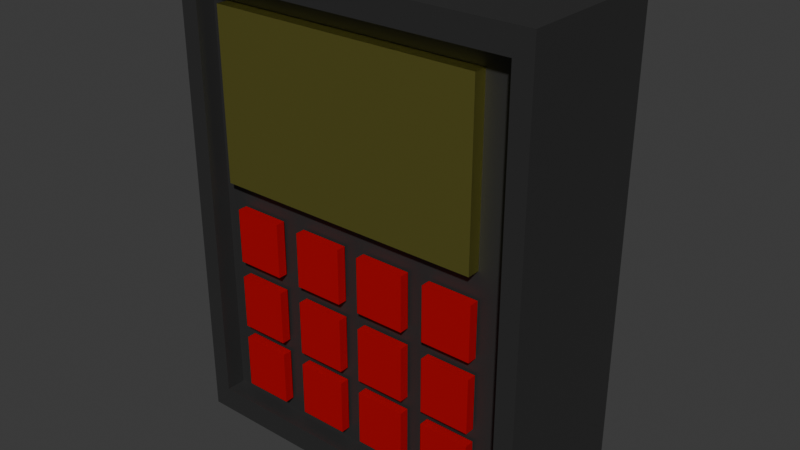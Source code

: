 # Source: lockDoorKeyPad.blend  (saved by Blender 5.2.44; exported with 4.5.12 LTS)
import bpy
from mathutils import Matrix  # noqa: F401  (used for matrix-valued properties, if any)

bpy.ops.wm.read_factory_settings(use_empty=True)
scene = bpy.context.scene
scene.name = 'Scene'

# ---- collections
col_collection = bpy.data.collections.new('Collection'); scene.collection.children.link(col_collection)

# ---- materials (node trees are filled in below, after node groups)
mat_material = bpy.data.materials.new('Material')
mat_material.alpha_threshold = 0.0
mat_material.use_backface_culling_lightprobe_volume = False
mat_material.roughness = 0.5
mat_material.line_color = (0.0, 0.0, 0.0, 1.0)
mat_material_001 = bpy.data.materials.new('Material.001')
mat_material_002 = bpy.data.materials.new('Material.002')

# ---- material node trees
mat_material.use_nodes = True; mat_material.node_tree.nodes.clear()
_N = mat_material.node_tree.nodes; _L = mat_material.node_tree.links
n0 = _N.new('ShaderNodeOutputMaterial'); n0.name = 'Material Output'; n0.location = (200, 100)
n1 = _N.new('ShaderNodeBsdfPrincipled'); n1.name = 'Principled BSDF'; n1.location = (-200, 100)
n1.inputs[0].default_value = (0.02689, 0.02689, 0.02689, 1.0)
n1.inputs[10].default_value = 0.005
_L.new(n1.outputs[0], n0.inputs[0])
n0.is_active_output = True
mat_material_001.use_nodes = True; mat_material_001.node_tree.nodes.clear()
_N = mat_material_001.node_tree.nodes; _L = mat_material_001.node_tree.links
n0 = _N.new('ShaderNodeBsdfPrincipled'); n0.name = 'Principled BSDF'; n0.location = (-200, 100)
n0.inputs[0].default_value = (0.8827, 0.8447, 0.1991, 1.0)
n0.inputs[1].default_value = 1.0
n0.inputs[2].default_value = 0.3473
n0.inputs[3].default_value = 7.7
n0.inputs[10].default_value = 0.005
n1 = _N.new('ShaderNodeOutputMaterial'); n1.name = 'Material Output'; n1.location = (200, 100)
_L.new(n0.outputs[0], n1.inputs[0])
n1.is_active_output = True
mat_material_002.use_nodes = True; mat_material_002.node_tree.nodes.clear()
_N = mat_material_002.node_tree.nodes; _L = mat_material_002.node_tree.links
n0 = _N.new('ShaderNodeBsdfPrincipled'); n0.name = 'Principled BSDF'; n0.location = (-200, 100)
n0.inputs[0].default_value = (0.7855, 0.0002152, 0.00207, 1.0)
n0.inputs[1].default_value = 0.5018
n0.inputs[10].default_value = 0.005
n1 = _N.new('ShaderNodeOutputMaterial'); n1.name = 'Material Output'; n1.location = (200, 100)
_L.new(n0.outputs[0], n1.inputs[0])
n1.is_active_output = True

# ---- world
world_world = bpy.data.worlds.new('World'); scene.world = world_world
world_world.use_nodes = True; world_world.node_tree.nodes.clear()
_N = world_world.node_tree.nodes; _L = world_world.node_tree.links
n0 = _N.new('ShaderNodeOutputWorld'); n0.name = 'World Output'; n0.location = (200, 100)
n1 = _N.new('ShaderNodeBackground'); n1.name = 'Background'; n1.location = (-200, 100)
n1.inputs[0].default_value = (0.05088, 0.05088, 0.05088, 1.0)
_L.new(n1.outputs[0], n0.inputs[0])
n0.is_active_output = True
world_world.color = (0.05088, 0.05088, 0.05088)
world_world.sun_shadow_jitter_overblur = 0.0

# ---- meshes
me_cube = bpy.data.meshes.new('Cube')
me_cube.from_pydata([(0.8975, 1.0, 0.8975), (0.8975, 1.0, -0.8975), (1.0, -1.0, 1.0), (1.0, -1.0, -1.0), (-0.8975, 1.0, 0.8975), (-0.8975, 1.0, -0.8975), (-1.0, -1.0, 1.0), (-1.0, -1.0, -1.0), (1.0, 1.0, -1.0), (-1.0, 1.0, -1.0), (1.0, 1.0, 1.0), (-1.0, 1.0, 1.0), (1.0, 1.0, -1.0), (-1.0, 1.0, -1.0), (1.0, 1.0, 1.0), (-1.0, 1.0, 1.0), (0.8975, 0.7383, -0.8975), (-0.8975, 0.7383, -0.8975), (0.8975, 0.7383, 0.8975), (-0.8975, 0.7383, 0.8975)], [], [(10, 11, 6, 2), (3, 2, 6, 7), (7, 6, 11, 9), (9, 8, 3, 7), (8, 10, 2, 3), (0, 1, 16, 18), (13, 12, 8, 9), (12, 14, 10, 8), (15, 13, 9, 11), (14, 15, 11, 10), (5, 1, 12, 13), (1, 0, 14, 12), (4, 5, 13, 15), (0, 4, 15, 14), (17, 19, 18, 16), (5, 4, 19, 17), (1, 5, 17, 16), (4, 0, 18, 19)])
_uv = me_cube.uv_layers.new(name='UVMap')
_uv.uv.foreach_set('vector', [0.625, 0.5, 0.875, 0.5, 0.875, 0.75, 0.625, 0.75, 0.375, 0.75, 0.625, 0.75, 0.625, 1.0, 0.375, 1.0, 0.375, 0.0, 0.625, 0.0, 0.625, 0.25, 0.375, 0.25, 0.125, 0.5, 0.375, 0.5, 0.375, 0.75, 0.125, 0.75, 0.375, 0.5, 0.625, 0.5, 0.625, 0.75, 0.375, 0.75, 0.6122, 0.4872, 0.3878, 0.4872, 0.3878, 0.4872, 0.6122, 0.4872, 0.375, 0.25, 0.375, 0.5, 0.375, 0.5, 0.375, 0.25, 0.0, 0.0, 0.0, 0.0, 0.0, 0.0, 0.0, 0.0, 0.0, 0.0, 0.0, 0.0, 0.0, 0.0, 0.0, 0.0, 0.625, 0.5, 0.625, 0.25, 0.625, 0.25, 0.625, 0.5, 0.3878, 0.2628, 0.3878, 0.4872, 0.375, 0.5, 0.375, 0.25, 0.3878, 0.4872, 0.6122, 0.4872, 0.625, 0.5, 0.375, 0.5, 0.6122, 0.2628, 0.3878, 0.2628, 0.375, 0.25, 0.625, 0.25, 0.6122, 0.4872, 0.6122, 0.2628, 0.625, 0.25, 0.625, 0.5, 0.3878, 0.2628, 0.6122, 0.2628, 0.6122, 0.4872, 0.3878, 0.4872, 0.3878, 0.2628, 0.6122, 0.2628, 0.6122, 0.2628, 0.3878, 0.2628, 0.3878, 0.4872, 0.3878, 0.2628, 0.3878, 0.2628, 0.3878, 0.4872, 0.6122, 0.2628, 0.6122, 0.4872, 0.6122, 0.4872, 0.6122, 0.2628])
me_cube.materials.append(mat_material)
me_cube.use_mirror_vertex_groups = False
me_cube.update()
me_cube_001 = bpy.data.meshes.new('Cube.001')
me_cube_001.from_pydata([(-1.0, -1.0, -1.0), (-1.0, -1.0, 1.0), (-1.0, 1.0, -1.0), (-1.0, 1.0, 1.0), (1.0, -1.0, -1.0), (1.0, -1.0, 1.0), (1.0, 1.0, -1.0), (1.0, 1.0, 1.0)], [], [(0, 1, 3, 2), (2, 3, 7, 6), (6, 7, 5, 4), (4, 5, 1, 0), (2, 6, 4, 0), (7, 3, 1, 5)])
_uv = me_cube_001.uv_layers.new(name='UVMap')
_uv.uv.foreach_set('vector', [0.375, 0.0, 0.625, 0.0, 0.625, 0.25, 0.375, 0.25, 0.375, 0.25, 0.625, 0.25, 0.625, 0.5, 0.375, 0.5, 0.375, 0.5, 0.625, 0.5, 0.625, 0.75, 0.375, 0.75, 0.375, 0.75, 0.625, 0.75, 0.625, 1.0, 0.375, 1.0, 0.125, 0.5, 0.375, 0.5, 0.375, 0.75, 0.125, 0.75, 0.625, 0.5, 0.875, 0.5, 0.875, 0.75, 0.625, 0.75])
me_cube_001.materials.append(mat_material_001)
me_cube_001.update()
me_cube_011 = bpy.data.meshes.new('Cube.011')
me_cube_011.from_pydata([(-1.0, -1.0, -1.0), (-1.0, -1.0, 1.0), (-1.0, 1.0, -1.0), (-1.0, 1.0, 1.0), (1.0, -1.0, -1.0), (1.0, -1.0, 1.0), (1.0, 1.0, -1.0), (1.0, 1.0, 1.0), (-4.009, -1.0, 4.095), (-4.009, -1.0, 6.095), (-4.009, 1.0, 4.095), (-4.009, 1.0, 6.095), (-2.009, -1.0, 4.095), (-2.009, -1.0, 6.095), (-2.009, 1.0, 4.095), (-2.009, 1.0, 6.095), (-1.0, -1.0, 4.095), (-1.0, -1.0, 6.095), (-1.0, 1.0, 4.095), (-1.0, 1.0, 6.095), (1.0, -1.0, 4.095), (1.0, -1.0, 6.095), (1.0, 1.0, 4.095), (1.0, 1.0, 6.095), (1.883, -1.0, 4.095), (1.883, -1.0, 6.095), (1.883, 1.0, 4.095), (1.883, 1.0, 6.095), (3.883, -1.0, 4.095), (3.883, -1.0, 6.095), (3.883, 1.0, 4.095), (3.883, 1.0, 6.095), (4.789, -1.0, 4.095), (4.789, -1.0, 6.095), (4.789, 1.0, 4.095), (4.789, 1.0, 6.095), (6.789, -1.0, 4.095), (6.789, -1.0, 6.095), (6.789, 1.0, 4.095), (6.789, 1.0, 6.095), (4.789, -1.0, 1.484), (4.789, -1.0, 3.484), (4.789, 1.0, 1.484), (4.789, 1.0, 3.484), (6.789, -1.0, 1.484), (6.789, -1.0, 3.484), (6.789, 1.0, 1.484), (6.789, 1.0, 3.484), (1.883, -1.0, 1.484), (1.883, -1.0, 3.484), (1.883, 1.0, 1.484), (1.883, 1.0, 3.484), (3.883, -1.0, 1.484), (3.883, -1.0, 3.484), (3.883, 1.0, 1.484), (3.883, 1.0, 3.484), (-1.0, -1.0, 1.484), (-1.0, -1.0, 3.484), (-1.0, 1.0, 1.484), (-1.0, 1.0, 3.484), (1.0, -1.0, 1.484), (1.0, -1.0, 3.484), (1.0, 1.0, 1.484), (1.0, 1.0, 3.484), (-4.009, -1.0, 1.484), (-4.009, -1.0, 3.484), (-4.009, 1.0, 1.484), (-4.009, 1.0, 3.484), (-2.009, -1.0, 1.484), (-2.009, -1.0, 3.484), (-2.009, 1.0, 1.484), (-2.009, 1.0, 3.484), (-4.009, -1.0, -1.0), (-4.009, -1.0, 1.0), (-4.009, 1.0, -1.0), (-4.009, 1.0, 1.0), (-2.009, -1.0, -1.0), (-2.009, -1.0, 1.0), (-2.009, 1.0, -1.0), (-2.009, 1.0, 1.0), (1.883, -1.0, -1.0), (1.883, -1.0, 1.0), (1.883, 1.0, -1.0), (1.883, 1.0, 1.0), (3.883, -1.0, -1.0), (3.883, -1.0, 1.0), (3.883, 1.0, -1.0), (3.883, 1.0, 1.0), (4.789, -1.0, -1.0), (4.789, -1.0, 1.0), (4.789, 1.0, -1.0), (4.789, 1.0, 1.0), (6.789, -1.0, -1.0), (6.789, -1.0, 1.0), (6.789, 1.0, -1.0), (6.789, 1.0, 1.0)], [], [(0, 1, 3, 2), (2, 3, 7, 6), (6, 7, 5, 4), (4, 5, 1, 0), (2, 6, 4, 0), (7, 3, 1, 5), (8, 9, 11, 10), (10, 11, 15, 14), (14, 15, 13, 12), (12, 13, 9, 8), (10, 14, 12, 8), (15, 11, 9, 13), (16, 17, 19, 18), (18, 19, 23, 22), (22, 23, 21, 20), (20, 21, 17, 16), (18, 22, 20, 16), (23, 19, 17, 21), (24, 25, 27, 26), (26, 27, 31, 30), (30, 31, 29, 28), (28, 29, 25, 24), (26, 30, 28, 24), (31, 27, 25, 29), (32, 33, 35, 34), (34, 35, 39, 38), (38, 39, 37, 36), (36, 37, 33, 32), (34, 38, 36, 32), (39, 35, 33, 37), (40, 41, 43, 42), (42, 43, 47, 46), (46, 47, 45, 44), (44, 45, 41, 40), (42, 46, 44, 40), (47, 43, 41, 45), (48, 49, 51, 50), (50, 51, 55, 54), (54, 55, 53, 52), (52, 53, 49, 48), (50, 54, 52, 48), (55, 51, 49, 53), (56, 57, 59, 58), (58, 59, 63, 62), (62, 63, 61, 60), (60, 61, 57, 56), (58, 62, 60, 56), (63, 59, 57, 61), (64, 65, 67, 66), (66, 67, 71, 70), (70, 71, 69, 68), (68, 69, 65, 64), (66, 70, 68, 64), (71, 67, 65, 69), (72, 73, 75, 74), (74, 75, 79, 78), (78, 79, 77, 76), (76, 77, 73, 72), (74, 78, 76, 72), (79, 75, 73, 77), (80, 81, 83, 82), (82, 83, 87, 86), (86, 87, 85, 84), (84, 85, 81, 80), (82, 86, 84, 80), (87, 83, 81, 85), (88, 89, 91, 90), (90, 91, 95, 94), (94, 95, 93, 92), (92, 93, 89, 88), (90, 94, 92, 88), (95, 91, 89, 93)])
_uv = me_cube_011.uv_layers.new(name='UVMap')
_uv.uv.foreach_set('vector', [0.375, 0.0, 0.625, 0.0, 0.625, 0.25, 0.375, 0.25, 0.375, 0.25, 0.625, 0.25, 0.625, 0.5, 0.375, 0.5, 0.375, 0.5, 0.625, 0.5, 0.625, 0.75, 0.375, 0.75, 0.375, 0.75, 0.625, 0.75, 0.625, 1.0, 0.375, 1.0, 0.125, 0.5, 0.375, 0.5, 0.375, 0.75, 0.125, 0.75, 0.625, 0.5, 0.875, 0.5, 0.875, 0.75, 0.625, 0.75, 0.375, 0.0, 0.625, 0.0, 0.625, 0.25, 0.375, 0.25, 0.375, 0.25, 0.625, 0.25, 0.625, 0.5, 0.375, 0.5, 0.375, 0.5, 0.625, 0.5, 0.625, 0.75, 0.375, 0.75, 0.375, 0.75, 0.625, 0.75, 0.625, 1.0, 0.375, 1.0, 0.125, 0.5, 0.375, 0.5, 0.375, 0.75, 0.125, 0.75, 0.625, 0.5, 0.875, 0.5, 0.875, 0.75, 0.625, 0.75, 0.375, 0.0, 0.625, 0.0, 0.625, 0.25, 0.375, 0.25, 0.375, 0.25, 0.625, 0.25, 0.625, 0.5, 0.375, 0.5, 0.375, 0.5, 0.625, 0.5, 0.625, 0.75, 0.375, 0.75, 0.375, 0.75, 0.625, 0.75, 0.625, 1.0, 0.375, 1.0, 0.125, 0.5, 0.375, 0.5, 0.375, 0.75, 0.125, 0.75, 0.625, 0.5, 0.875, 0.5, 0.875, 0.75, 0.625, 0.75, 0.375, 0.0, 0.625, 0.0, 0.625, 0.25, 0.375, 0.25, 0.375, 0.25, 0.625, 0.25, 0.625, 0.5, 0.375, 0.5, 0.375, 0.5, 0.625, 0.5, 0.625, 0.75, 0.375, 0.75, 0.375, 0.75, 0.625, 0.75, 0.625, 1.0, 0.375, 1.0, 0.125, 0.5, 0.375, 0.5, 0.375, 0.75, 0.125, 0.75, 0.625, 0.5, 0.875, 0.5, 0.875, 0.75, 0.625, 0.75, 0.375, 0.0, 0.625, 0.0, 0.625, 0.25, 0.375, 0.25, 0.375, 0.25, 0.625, 0.25, 0.625, 0.5, 0.375, 0.5, 0.375, 0.5, 0.625, 0.5, 0.625, 0.75, 0.375, 0.75, 0.375, 0.75, 0.625, 0.75, 0.625, 1.0, 0.375, 1.0, 0.125, 0.5, 0.375, 0.5, 0.375, 0.75, 0.125, 0.75, 0.625, 0.5, 0.875, 0.5, 0.875, 0.75, 0.625, 0.75, 0.375, 0.0, 0.625, 0.0, 0.625, 0.25, 0.375, 0.25, 0.375, 0.25, 0.625, 0.25, 0.625, 0.5, 0.375, 0.5, 0.375, 0.5, 0.625, 0.5, 0.625, 0.75, 0.375, 0.75, 0.375, 0.75, 0.625, 0.75, 0.625, 1.0, 0.375, 1.0, 0.125, 0.5, 0.375, 0.5, 0.375, 0.75, 0.125, 0.75, 0.625, 0.5, 0.875, 0.5, 0.875, 0.75, 0.625, 0.75, 0.375, 0.0, 0.625, 0.0, 0.625, 0.25, 0.375, 0.25, 0.375, 0.25, 0.625, 0.25, 0.625, 0.5, 0.375, 0.5, 0.375, 0.5, 0.625, 0.5, 0.625, 0.75, 0.375, 0.75, 0.375, 0.75, 0.625, 0.75, 0.625, 1.0, 0.375, 1.0, 0.125, 0.5, 0.375, 0.5, 0.375, 0.75, 0.125, 0.75, 0.625, 0.5, 0.875, 0.5, 0.875, 0.75, 0.625, 0.75, 0.375, 0.0, 0.625, 0.0, 0.625, 0.25, 0.375, 0.25, 0.375, 0.25, 0.625, 0.25, 0.625, 0.5, 0.375, 0.5, 0.375, 0.5, 0.625, 0.5, 0.625, 0.75, 0.375, 0.75, 0.375, 0.75, 0.625, 0.75, 0.625, 1.0, 0.375, 1.0, 0.125, 0.5, 0.375, 0.5, 0.375, 0.75, 0.125, 0.75, 0.625, 0.5, 0.875, 0.5, 0.875, 0.75, 0.625, 0.75, 0.375, 0.0, 0.625, 0.0, 0.625, 0.25, 0.375, 0.25, 0.375, 0.25, 0.625, 0.25, 0.625, 0.5, 0.375, 0.5, 0.375, 0.5, 0.625, 0.5, 0.625, 0.75, 0.375, 0.75, 0.375, 0.75, 0.625, 0.75, 0.625, 1.0, 0.375, 1.0, 0.125, 0.5, 0.375, 0.5, 0.375, 0.75, 0.125, 0.75, 0.625, 0.5, 0.875, 0.5, 0.875, 0.75, 0.625, 0.75, 0.375, 0.0, 0.625, 0.0, 0.625, 0.25, 0.375, 0.25, 0.375, 0.25, 0.625, 0.25, 0.625, 0.5, 0.375, 0.5, 0.375, 0.5, 0.625, 0.5, 0.625, 0.75, 0.375, 0.75, 0.375, 0.75, 0.625, 0.75, 0.625, 1.0, 0.375, 1.0, 0.125, 0.5, 0.375, 0.5, 0.375, 0.75, 0.125, 0.75, 0.625, 0.5, 0.875, 0.5, 0.875, 0.75, 0.625, 0.75, 0.375, 0.0, 0.625, 0.0, 0.625, 0.25, 0.375, 0.25, 0.375, 0.25, 0.625, 0.25, 0.625, 0.5, 0.375, 0.5, 0.375, 0.5, 0.625, 0.5, 0.625, 0.75, 0.375, 0.75, 0.375, 0.75, 0.625, 0.75, 0.625, 1.0, 0.375, 1.0, 0.125, 0.5, 0.375, 0.5, 0.375, 0.75, 0.125, 0.75, 0.625, 0.5, 0.875, 0.5, 0.875, 0.75, 0.625, 0.75, 0.375, 0.0, 0.625, 0.0, 0.625, 0.25, 0.375, 0.25, 0.375, 0.25, 0.625, 0.25, 0.625, 0.5, 0.375, 0.5, 0.375, 0.5, 0.625, 0.5, 0.625, 0.75, 0.375, 0.75, 0.375, 0.75, 0.625, 0.75, 0.625, 1.0, 0.375, 1.0, 0.125, 0.5, 0.375, 0.5, 0.375, 0.75, 0.125, 0.75, 0.625, 0.5, 0.875, 0.5, 0.875, 0.75, 0.625, 0.75])
me_cube_011.materials.append(mat_material_002)
me_cube_011.update()

# ---- objects
ob_body = bpy.data.objects.new('Body', me_cube)
ob_screen = bpy.data.objects.new('Screen ', me_cube_001)
ob_keyboard = bpy.data.objects.new('KeyBoard', me_cube_011)

# ---- transforms, parenting, visibility, modifiers, constraints
ob_body.location = (0.0, 0.0, 0.5661)
ob_body.scale = (0.7718, -0.3268, 1.0)
ob_body.lock_rotations_4d = False
ob_body.empty_display_type = 'ARROWS'
ob_body.lineart.crease_threshold = 0.0
ob_screen.location = (-0.0367, -0.2413, 1.023)
ob_screen.scale = (0.5794, 0.05443, 0.3578)
ob_keyboard.location = (-0.1615, -0.2719, -0.1522)
ob_keyboard.scale = (0.105, -0.02, 0.1165)

# ---- collection membership
col_collection.objects.link(ob_body)
col_collection.objects.link(ob_screen)
col_collection.objects.link(ob_keyboard)

# ---- scene / render settings (as saved in the file)
scene.frame_start = 1; scene.frame_end = 250; scene.frame_set(1)
scene.render.engine = 'BLENDER_EEVEE_NEXT'
scene.render.bake_bias = 0.0
scene.render.bake_samples = 0
scene.render.compositor_device = 'GPU'
scene.eevee.use_volume_custom_range = False
scene.eevee.fast_gi_thickness_near = 0.1
scene.eevee.fast_gi_thickness_far = 0.0
scene.eevee.ray_tracing_options.screen_trace_thickness = 0.1
bpy.context.view_layer.update()

# ---- added for rendering (the .blend has no active camera and no usable light): camera, sun
cam_auto = bpy.data.cameras.new('AutoCamera')
cam_auto.lens = 50.0
cam_auto.sensor_width = 36.0
cam_auto.clip_end = 1000.0
ob_auto_camera = bpy.data.objects.new('AutoCamera', cam_auto)
scene.collection.objects.link(ob_auto_camera)
ob_auto_camera.location = (2.41446, -2.89735, 2.49772)
ob_auto_camera.rotation_euler = (1.09748, -7.21219e-08, 0.694738)
scene.camera = ob_auto_camera
light_auto_sun = bpy.data.lights.new('AutoSun', 'SUN')
light_auto_sun.energy = 3.0
light_auto_sun.angle = 0.0523599
ob_auto_sun = bpy.data.objects.new('AutoSun', light_auto_sun)
scene.collection.objects.link(ob_auto_sun)
ob_auto_sun.rotation_euler = (0.872665, 0.174533, 0.523599)
bpy.context.view_layer.update()
